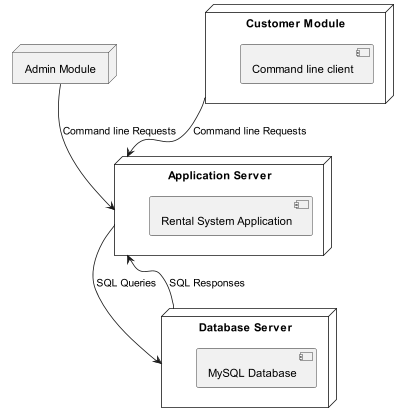

The diagram above was rendered by PlantUML. Its source (embedded in the PNG):
@startuml

node "Customer Module" {
    [Command line client]
}

node "Admin Module" {
    [Command line client]
}

node "Application Server" {
    [Rental System Application]
}

node "Database Server" {
    [MySQL Database]
}

"Customer Module" --> "Application Server": Command line Requests
"Admin Module" --> "Application Server": Command line Requests
"Application Server" --> "Database Server": SQL Queries
"Database Server" --> "Application Server": SQL Responses

@enduml